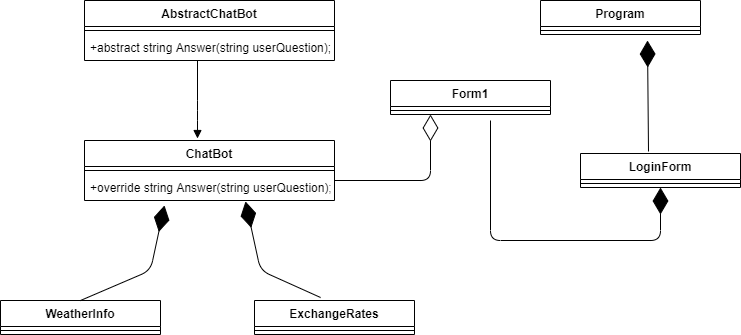

The diagram above was exported from draw.io. Its source (the exported page's mxGraphModel, read from the mxfile embedded in the PNG):
<mxGraphModel dx="868" dy="475" grid="1" gridSize="10" guides="1" tooltips="1" connect="1" arrows="1" fold="1" page="1" pageScale="1" pageWidth="827" pageHeight="1169" math="0" shadow="0">
  <root>
    <mxCell id="0" />
    <mxCell id="1" parent="0" />
    <mxCell id="y6mK0TYVwpmxIRkqxECA-1" value="AbstractChatBot" style="swimlane;fontStyle=1;align=center;verticalAlign=top;childLayout=stackLayout;horizontal=1;startSize=26;horizontalStack=0;resizeParent=1;resizeParentMax=0;resizeLast=0;collapsible=1;marginBottom=0;" vertex="1" parent="1">
      <mxGeometry x="164" y="40" width="250" height="60" as="geometry" />
    </mxCell>
    <mxCell id="y6mK0TYVwpmxIRkqxECA-3" value="" style="line;strokeWidth=1;fillColor=none;align=left;verticalAlign=middle;spacingTop=-1;spacingLeft=3;spacingRight=3;rotatable=0;labelPosition=right;points=[];portConstraint=eastwest;" vertex="1" parent="y6mK0TYVwpmxIRkqxECA-1">
      <mxGeometry y="26" width="250" height="8" as="geometry" />
    </mxCell>
    <mxCell id="y6mK0TYVwpmxIRkqxECA-4" value="+abstract string Answer(string userQuestion);" style="text;strokeColor=none;fillColor=none;align=left;verticalAlign=top;spacingLeft=4;spacingRight=4;overflow=hidden;rotatable=0;points=[[0,0.5],[1,0.5]];portConstraint=eastwest;" vertex="1" parent="y6mK0TYVwpmxIRkqxECA-1">
      <mxGeometry y="34" width="250" height="26" as="geometry" />
    </mxCell>
    <mxCell id="y6mK0TYVwpmxIRkqxECA-18" value="" style="html=1;verticalAlign=bottom;endArrow=block;entryX=0.452;entryY=-0.033;entryDx=0;entryDy=0;entryPerimeter=0;exitX=0.452;exitY=1;exitDx=0;exitDy=0;exitPerimeter=0;" edge="1" parent="1" source="y6mK0TYVwpmxIRkqxECA-4" target="y6mK0TYVwpmxIRkqxECA-5">
      <mxGeometry x="-0.0912" width="80" relative="1" as="geometry">
        <mxPoint x="480" y="190" as="sourcePoint" />
        <mxPoint x="560" y="190" as="targetPoint" />
        <Array as="points">
          <mxPoint x="277" y="150" />
        </Array>
        <mxPoint as="offset" />
      </mxGeometry>
    </mxCell>
    <mxCell id="y6mK0TYVwpmxIRkqxECA-5" value="ChatBot" style="swimlane;fontStyle=1;align=center;verticalAlign=top;childLayout=stackLayout;horizontal=1;startSize=26;horizontalStack=0;resizeParent=1;resizeParentMax=0;resizeLast=0;collapsible=1;marginBottom=0;" vertex="1" parent="1">
      <mxGeometry x="164" y="180" width="250" height="60" as="geometry" />
    </mxCell>
    <mxCell id="y6mK0TYVwpmxIRkqxECA-7" value="" style="line;strokeWidth=1;fillColor=none;align=left;verticalAlign=middle;spacingTop=-1;spacingLeft=3;spacingRight=3;rotatable=0;labelPosition=right;points=[];portConstraint=eastwest;" vertex="1" parent="y6mK0TYVwpmxIRkqxECA-5">
      <mxGeometry y="26" width="250" height="8" as="geometry" />
    </mxCell>
    <mxCell id="y6mK0TYVwpmxIRkqxECA-8" value="+override string Answer(string userQuestion);" style="text;strokeColor=none;fillColor=none;align=left;verticalAlign=top;spacingLeft=4;spacingRight=4;overflow=hidden;rotatable=0;points=[[0,0.5],[1,0.5]];portConstraint=eastwest;" vertex="1" parent="y6mK0TYVwpmxIRkqxECA-5">
      <mxGeometry y="34" width="250" height="26" as="geometry" />
    </mxCell>
    <mxCell id="y6mK0TYVwpmxIRkqxECA-13" value="ExchangeRates" style="swimlane;fontStyle=1;align=center;verticalAlign=top;childLayout=stackLayout;horizontal=1;startSize=26;horizontalStack=0;resizeParent=1;resizeParentMax=0;resizeLast=0;collapsible=1;marginBottom=0;" vertex="1" parent="1">
      <mxGeometry x="334" y="340" width="160" height="34" as="geometry" />
    </mxCell>
    <mxCell id="y6mK0TYVwpmxIRkqxECA-15" value="" style="line;strokeWidth=1;fillColor=none;align=left;verticalAlign=middle;spacingTop=-1;spacingLeft=3;spacingRight=3;rotatable=0;labelPosition=right;points=[];portConstraint=eastwest;" vertex="1" parent="y6mK0TYVwpmxIRkqxECA-13">
      <mxGeometry y="26" width="160" height="8" as="geometry" />
    </mxCell>
    <mxCell id="y6mK0TYVwpmxIRkqxECA-9" value="WeatherInfo" style="swimlane;fontStyle=1;align=center;verticalAlign=top;childLayout=stackLayout;horizontal=1;startSize=26;horizontalStack=0;resizeParent=1;resizeParentMax=0;resizeLast=0;collapsible=1;marginBottom=0;" vertex="1" parent="1">
      <mxGeometry x="80" y="340" width="160" height="34" as="geometry" />
    </mxCell>
    <mxCell id="y6mK0TYVwpmxIRkqxECA-11" value="" style="line;strokeWidth=1;fillColor=none;align=left;verticalAlign=middle;spacingTop=-1;spacingLeft=3;spacingRight=3;rotatable=0;labelPosition=right;points=[];portConstraint=eastwest;" vertex="1" parent="y6mK0TYVwpmxIRkqxECA-9">
      <mxGeometry y="26" width="160" height="8" as="geometry" />
    </mxCell>
    <mxCell id="y6mK0TYVwpmxIRkqxECA-19" value="" style="endArrow=diamondThin;endFill=1;endSize=24;html=1;exitX=0.413;exitY=-0.088;exitDx=0;exitDy=0;exitPerimeter=0;entryX=0.644;entryY=1.038;entryDx=0;entryDy=0;entryPerimeter=0;" edge="1" parent="1" source="y6mK0TYVwpmxIRkqxECA-13" target="y6mK0TYVwpmxIRkqxECA-8">
      <mxGeometry width="160" relative="1" as="geometry">
        <mxPoint x="334" y="290" as="sourcePoint" />
        <mxPoint x="494" y="290" as="targetPoint" />
        <Array as="points">
          <mxPoint x="340" y="310" />
        </Array>
      </mxGeometry>
    </mxCell>
    <mxCell id="y6mK0TYVwpmxIRkqxECA-20" value="" style="endArrow=diamondThin;endFill=1;endSize=24;html=1;entryX=0.32;entryY=1.192;entryDx=0;entryDy=0;entryPerimeter=0;exitX=0.5;exitY=0;exitDx=0;exitDy=0;" edge="1" parent="1" source="y6mK0TYVwpmxIRkqxECA-9" target="y6mK0TYVwpmxIRkqxECA-8">
      <mxGeometry width="160" relative="1" as="geometry">
        <mxPoint x="140" y="320" as="sourcePoint" />
        <mxPoint x="300" y="320" as="targetPoint" />
        <Array as="points">
          <mxPoint x="230" y="310" />
        </Array>
      </mxGeometry>
    </mxCell>
    <mxCell id="y6mK0TYVwpmxIRkqxECA-33" value="" style="endArrow=diamondThin;endFill=1;endSize=24;html=1;exitX=0.425;exitY=-0.059;exitDx=0;exitDy=0;exitPerimeter=0;" edge="1" parent="1" source="y6mK0TYVwpmxIRkqxECA-25">
      <mxGeometry width="160" relative="1" as="geometry">
        <mxPoint x="640" y="120" as="sourcePoint" />
        <mxPoint x="727" y="80" as="targetPoint" />
      </mxGeometry>
    </mxCell>
    <mxCell id="y6mK0TYVwpmxIRkqxECA-25" value="LoginForm" style="swimlane;fontStyle=1;align=center;verticalAlign=top;childLayout=stackLayout;horizontal=1;startSize=26;horizontalStack=0;resizeParent=1;resizeParentMax=0;resizeLast=0;collapsible=1;marginBottom=0;" vertex="1" parent="1">
      <mxGeometry x="660" y="193" width="160" height="34" as="geometry" />
    </mxCell>
    <mxCell id="y6mK0TYVwpmxIRkqxECA-27" value="" style="line;strokeWidth=1;fillColor=none;align=left;verticalAlign=middle;spacingTop=-1;spacingLeft=3;spacingRight=3;rotatable=0;labelPosition=right;points=[];portConstraint=eastwest;" vertex="1" parent="y6mK0TYVwpmxIRkqxECA-25">
      <mxGeometry y="26" width="160" height="8" as="geometry" />
    </mxCell>
    <mxCell id="y6mK0TYVwpmxIRkqxECA-29" value="Program" style="swimlane;fontStyle=1;align=center;verticalAlign=top;childLayout=stackLayout;horizontal=1;startSize=26;horizontalStack=0;resizeParent=1;resizeParentMax=0;resizeLast=0;collapsible=1;marginBottom=0;" vertex="1" parent="1">
      <mxGeometry x="620" y="40" width="160" height="34" as="geometry" />
    </mxCell>
    <mxCell id="y6mK0TYVwpmxIRkqxECA-31" value="" style="line;strokeWidth=1;fillColor=none;align=left;verticalAlign=middle;spacingTop=-1;spacingLeft=3;spacingRight=3;rotatable=0;labelPosition=right;points=[];portConstraint=eastwest;" vertex="1" parent="y6mK0TYVwpmxIRkqxECA-29">
      <mxGeometry y="26" width="160" height="8" as="geometry" />
    </mxCell>
    <mxCell id="y6mK0TYVwpmxIRkqxECA-21" value="Form1" style="swimlane;fontStyle=1;align=center;verticalAlign=top;childLayout=stackLayout;horizontal=1;startSize=26;horizontalStack=0;resizeParent=1;resizeParentMax=0;resizeLast=0;collapsible=1;marginBottom=0;" vertex="1" parent="1">
      <mxGeometry x="470" y="120" width="160" height="34" as="geometry" />
    </mxCell>
    <mxCell id="y6mK0TYVwpmxIRkqxECA-23" value="" style="line;strokeWidth=1;fillColor=none;align=left;verticalAlign=middle;spacingTop=-1;spacingLeft=3;spacingRight=3;rotatable=0;labelPosition=right;points=[];portConstraint=eastwest;" vertex="1" parent="y6mK0TYVwpmxIRkqxECA-21">
      <mxGeometry y="26" width="160" height="8" as="geometry" />
    </mxCell>
    <mxCell id="y6mK0TYVwpmxIRkqxECA-35" value="" style="endArrow=diamondThin;endFill=0;endSize=24;html=1;entryX=0.25;entryY=1;entryDx=0;entryDy=0;" edge="1" parent="1" target="y6mK0TYVwpmxIRkqxECA-21">
      <mxGeometry width="160" relative="1" as="geometry">
        <mxPoint x="414" y="220" as="sourcePoint" />
        <mxPoint x="574" y="220" as="targetPoint" />
        <Array as="points">
          <mxPoint x="510" y="220" />
        </Array>
      </mxGeometry>
    </mxCell>
    <mxCell id="y6mK0TYVwpmxIRkqxECA-36" value="" style="endArrow=diamondThin;endFill=1;endSize=24;html=1;entryX=0.5;entryY=1;entryDx=0;entryDy=0;" edge="1" parent="1" target="y6mK0TYVwpmxIRkqxECA-25">
      <mxGeometry width="160" relative="1" as="geometry">
        <mxPoint x="570" y="160" as="sourcePoint" />
        <mxPoint x="780" y="280" as="targetPoint" />
        <Array as="points">
          <mxPoint x="570" y="280" />
          <mxPoint x="740" y="280" />
        </Array>
      </mxGeometry>
    </mxCell>
  </root>
</mxGraphModel>